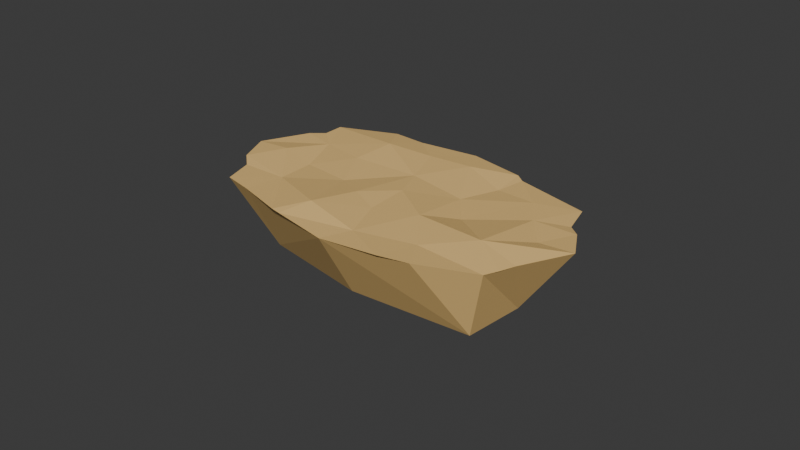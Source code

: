 # Source: island_smaller.blend  (saved by Blender 4.5.90; exported with 4.5.12 LTS)
import bpy
from mathutils import Matrix  # noqa: F401  (used for matrix-valued properties, if any)

bpy.ops.wm.read_factory_settings(use_empty=True)
scene = bpy.context.scene
scene.name = 'Scene'

# ---- collections
col_collection = bpy.data.collections.new('Collection'); scene.collection.children.link(col_collection)

# ---- materials (node trees are filled in below, after node groups)
mat_sandstone = bpy.data.materials.new('Sandstone')
mat_sandstone.alpha_threshold = 0.0
mat_sandstone.roughness = 0.5
mat_sandstone.line_color = (0.0, 0.0, 0.0, 1.0)

# ---- material node trees
mat_sandstone.use_nodes = True; mat_sandstone.node_tree.nodes.clear()
_N = mat_sandstone.node_tree.nodes; _L = mat_sandstone.node_tree.links
n0 = _N.new('ShaderNodeOutputMaterial'); n0.name = 'Material Output'; n0.location = (200, 100)
n1 = _N.new('ShaderNodeBsdfPrincipled'); n1.name = 'Principled BSDF'; n1.location = (-200, 100)
n1.inputs[0].default_value = (0.8004, 0.5284, 0.1976, 1.0)
n1.inputs[2].default_value = 0.627
n1.inputs[3].default_value = 1.45
_L.new(n1.outputs[0], n0.inputs[0])
n0.is_active_output = True

# ---- world
world_world = bpy.data.worlds.new('World'); scene.world = world_world
world_world.use_nodes = True; world_world.node_tree.nodes.clear()
_N = world_world.node_tree.nodes; _L = world_world.node_tree.links
n0 = _N.new('ShaderNodeOutputWorld'); n0.name = 'World Output'; n0.location = (200, 100)
n1 = _N.new('ShaderNodeBackground'); n1.name = 'Background'; n1.location = (-200, 100)
n1.inputs[0].default_value = (0.05088, 0.05088, 0.05088, 1.0)
_L.new(n1.outputs[0], n0.inputs[0])
n0.is_active_output = True
world_world.color = (0.05088, 0.05088, 0.05088)
world_world.sun_shadow_jitter_overblur = 0.0

# ---- meshes
me_cube_003 = bpy.data.meshes.new('Cube.003')
me_cube_003.from_pydata([(-0.3941, -0.3941, -0.5107), (-0.2405, 0.2405, -0.5487), (0.2008, -0.2008, -0.4901), (0.3755, 0.3755, -0.486), (0.1882, 0.458, -0.4966), (0.2026, 0.6267, 0.4916), (-0.1878, -0.4637, -0.5019), (-0.2017, -0.64, 0.5004), (-0.4682, -0.1874, -0.5063), (-0.6595, -0.2005, 0.5132), (0.5105, 0.1842, -0.5461), (0.6224, 0.2028, 0.4888), (0.0, 0.0, 0.5444), (0.0, 0.0, -0.5576), (-0.5492, 0.03152, 0.5328), (-0.4639, 0.1238, 0.509), (-0.3236, 0.3236, 0.4914), (0.3115, 0.5617, 0.4795), (0.3845, 0.5645, 0.5081), (0.5252, 0.5252, 0.5252), (0.5441, -0.02843, 0.5277), (0.4762, -0.1313, 0.5212), (0.3166, -0.3166, 0.4842), (-0.3188, -0.5786, 0.4952), (-0.392, -0.5819, 0.5243), (-0.5275, -0.5275, 0.5275), (-0.1184, 0.4549, 0.5), (-0.07524, 0.4628, 0.4875), (0.1178, -0.4539, 0.499), (0.08374, -0.4769, 0.5015), (-0.09803, -0.573, 0.4951), (-0.6022, -0.3291, 0.5172), (-0.6093, -0.2604, 0.4979), (0.5768, 0.3181, 0.4936), (0.6046, 0.2584, 0.4935), (0.1236, 0.4653, 0.5043), (0.04076, 0.2116, 0.4556), (0.2116, 0.04076, 0.5553), (-0.4938, -0.253, 0.4951), (-0.3228, -0.1478, 0.5287), (-0.02731, 0.3638, 0.4468), (-0.1441, 0.05995, 0.515), (-0.1969, 0.2811, 0.5323), (-0.3086, 0.1404, 0.537), (-0.409, -0.01157, 0.594), (0.4217, 0.4217, 0.4922), (0.4419, 0.2231, 0.5953), (0.2614, 0.4365, 0.502), (0.2024, 0.1915, 0.4499), (0.409, 0.01157, 0.5081), (0.2811, -0.1969, 0.5033), (0.1207, -0.1207, 0.5199), (0.08385, -0.3362, 0.5928), (-0.0008192, -0.1674, 0.5567), (-0.1428, -0.2085, 0.4894), (-0.1905, -0.4421, 0.489), (-0.3136, -0.3355, 0.4698), (-0.4217, -0.4217, 0.5642)], [], [(15, 16, 1, 8, 9, 14), (21, 22, 2, 10, 11, 20), (55, 30, 29), (28, 29, 30, 7, 6, 2, 22), (9, 38, 44), (41, 12, 36), (44, 39, 41), (27, 35, 5), (40, 36, 35), (16, 42, 26), (34, 46, 11), (33, 46, 34), (5, 35, 47), (52, 28, 50), (49, 20, 11), (50, 22, 21), (37, 49, 46), (53, 52, 51), (55, 29, 52), (55, 23, 7), (57, 25, 24), (39, 54, 41), (56, 55, 54), (56, 57, 55), (38, 56, 39), (17, 18, 19, 3, 4, 5), (23, 24, 25, 0, 6, 7), (2, 6, 13, 10), (6, 0, 8, 13), (55, 7, 30), (26, 27, 5, 4, 1, 16), (13, 8, 1, 4), (37, 48, 36, 12), (10, 13, 4, 3), (33, 34, 11, 10, 3, 19), (36, 40, 42, 41), (31, 32, 9, 8, 0, 25), (44, 38, 39), (27, 40, 35), (40, 27, 26, 42), (43, 42, 16, 15), (42, 43, 41), (43, 44, 41), (44, 43, 15, 14), (46, 33, 19, 45), (14, 9, 44), (48, 37, 46), (47, 45, 18, 17), (19, 18, 45), (46, 45, 47, 48), (48, 47, 35, 36), (17, 5, 47), (21, 20, 49, 50), (50, 28, 22), (52, 29, 28), (46, 49, 11), (50, 49, 37, 51), (51, 37, 12, 53), (51, 52, 50), (52, 53, 54, 55), (24, 23, 55, 57), (53, 12, 41, 54), (25, 57, 38, 31), (39, 56, 54), (56, 38, 57), (38, 9, 32), (38, 32, 31)])
_uv = me_cube_003.uv_layers.new(name='UVMap')
_uv.uv.foreach_set('vector', [0.625, 0.2, 0.625, 0.25, 0.375, 0.25, 0.375, 0.125, 0.625, 0.125, 0.625, 0.175, 0.625, 0.7, 0.625, 0.75, 0.375, 0.75, 0.375, 0.625, 0.625, 0.625, 0.625, 0.675, 0.7656, 0.7125, 0.725, 0.75, 0.6939, 0.7561, 0.625, 0.8, 0.625, 0.825, 0.625, 0.85, 0.625, 0.875, 0.375, 0.875, 0.375, 0.75, 0.625, 0.75, 0.875, 0.625, 0.85, 0.6562, 0.8438, 0.5938, 0.7875, 0.6, 0.75, 0.625, 0.7562, 0.5812, 0.8438, 0.5938, 0.8125, 0.6375, 0.7875, 0.6, 0.8167, 0.5, 0.7563, 0.5312, 0.75, 0.5, 0.7875, 0.5375, 0.7562, 0.5812, 0.7563, 0.5312, 0.875, 0.5, 0.825, 0.5375, 0.825, 0.5, 0.625, 0.6, 0.6625, 0.6, 0.625, 0.625, 0.625, 0.575, 0.6625, 0.6, 0.625, 0.6, 0.75, 0.5, 0.7563, 0.5312, 0.7125, 0.5375, 0.7, 0.7125, 0.675, 0.75, 0.6625, 0.7, 0.6562, 0.6562, 0.625, 0.675, 0.625, 0.625, 0.6625, 0.7, 0.625, 0.75, 0.625, 0.7, 0.7062, 0.6313, 0.6562, 0.6562, 0.6625, 0.6, 0.7375, 0.6625, 0.7, 0.7125, 0.7125, 0.6625, 0.7656, 0.7125, 0.6939, 0.7561, 0.7, 0.7125, 0.7656, 0.7125, 0.8, 0.75, 0.75, 0.75, 0.8375, 0.7125, 0.875, 0.75, 0.825, 0.75, 0.8125, 0.6375, 0.7687, 0.6625, 0.7875, 0.6, 0.8062, 0.6875, 0.7656, 0.7125, 0.7687, 0.6625, 0.8062, 0.6875, 0.8375, 0.7125, 0.7656, 0.7125, 0.85, 0.6562, 0.8062, 0.6875, 0.8125, 0.6375, 0.625, 0.425, 0.625, 0.45, 0.625, 0.5, 0.375, 0.5, 0.375, 0.375, 0.625, 0.375, 0.625, 0.925, 0.625, 0.95, 0.625, 1.0, 0.375, 1.0, 0.375, 0.875, 0.625, 0.875, 0.375, 0.75, 0.25, 0.75, 0.25, 0.625, 0.375, 0.625, 0.25, 0.75, 0.125, 0.75, 0.125, 0.625, 0.25, 0.625, 0.7656, 0.7125, 0.75, 0.75, 0.725, 0.75, 0.625, 0.3, 0.625, 0.3083, 0.625, 0.375, 0.375, 0.375, 0.375, 0.25, 0.625, 0.25, 0.25, 0.625, 0.125, 0.625, 0.125, 0.5, 0.25, 0.5, 0.7062, 0.6313, 0.7156, 0.5938, 0.7562, 0.5812, 0.75, 0.625, 0.375, 0.625, 0.25, 0.625, 0.25, 0.5, 0.375, 0.5, 0.625, 0.575, 0.625, 0.6, 0.625, 0.625, 0.375, 0.625, 0.375, 0.5, 0.625, 0.5, 0.7562, 0.5812, 0.7875, 0.5375, 0.825, 0.5375, 0.7875, 0.6, 0.625, 0.075, 0.625, 0.1, 0.625, 0.125, 0.375, 0.125, 0.375, 0.0, 0.625, -9.587e-09, 0.8438, 0.5938, 0.85, 0.6562, 0.8125, 0.6375, 0.8167, 0.5, 0.7875, 0.5375, 0.7563, 0.5312, 0.7875, 0.5375, 0.8167, 0.5, 0.825, 0.5, 0.825, 0.5375, 0.8375, 0.5625, 0.825, 0.5375, 0.875, 0.5, 0.875, 0.55, 0.825, 0.5375, 0.8375, 0.5625, 0.7875, 0.6, 0.8375, 0.5625, 0.8438, 0.5938, 0.7875, 0.6, 0.8438, 0.5938, 0.8375, 0.5625, 0.875, 0.55, 0.875, 0.575, 0.6625, 0.6, 0.625, 0.575, 0.625, 0.5, 0.6625, 0.5375, 0.875, 0.575, 0.875, 0.625, 0.8438, 0.5938, 0.7156, 0.5938, 0.7062, 0.6313, 0.6625, 0.6, 0.7125, 0.5375, 0.6625, 0.5375, 0.675, 0.5, 0.7, 0.5, 0.625, 0.5, 0.675, 0.5, 0.6625, 0.5375, 0.6625, 0.6, 0.6625, 0.5375, 0.7125, 0.5375, 0.7156, 0.5938, 0.7156, 0.5938, 0.7125, 0.5375, 0.7563, 0.5312, 0.7562, 0.5812, 0.7, 0.5, 0.75, 0.5, 0.7125, 0.5375, 0.625, 0.7, 0.625, 0.675, 0.6562, 0.6562, 0.6625, 0.7, 0.6625, 0.7, 0.675, 0.75, 0.625, 0.75, 0.7, 0.7125, 0.6939, 0.7561, 0.675, 0.75, 0.6625, 0.6, 0.6562, 0.6562, 0.625, 0.625, 0.6625, 0.7, 0.6562, 0.6562, 0.7062, 0.6313, 0.7125, 0.6625, 0.7125, 0.6625, 0.7062, 0.6313, 0.75, 0.625, 0.7375, 0.6625, 0.7125, 0.6625, 0.7, 0.7125, 0.6625, 0.7, 0.7, 0.7125, 0.7375, 0.6625, 0.7687, 0.6625, 0.7656, 0.7125, 0.825, 0.75, 0.8, 0.75, 0.7656, 0.7125, 0.8375, 0.7125, 0.7375, 0.6625, 0.75, 0.625, 0.7875, 0.6, 0.7687, 0.6625, 0.875, 0.75, 0.8375, 0.7125, 0.85, 0.6562, 0.875, 0.675, 0.8125, 0.6375, 0.8062, 0.6875, 0.7687, 0.6625, 0.8062, 0.6875, 0.85, 0.6562, 0.8375, 0.7125, 0.85, 0.6562, 0.875, 0.625, 0.875, 0.65, 0.85, 0.6562, 0.875, 0.65, 0.875, 0.675])
me_cube_003.materials.append(mat_sandstone)
me_cube_003.update()

# ---- objects
ob_cube_003 = bpy.data.objects.new('Cube.003', me_cube_003)

# ---- transforms, parenting, visibility, modifiers, constraints
ob_cube_003.location = (0.0, 0.0, 0.0)
ob_cube_003.rotation_euler = (0.0, -0.0, -0.7854)
ob_cube_003.scale = (3.441, 3.441, 1.0)

# ---- collection membership
col_collection.objects.link(ob_cube_003)

# ---- scene / render settings (as saved in the file)
scene.frame_start = 1; scene.frame_end = 250; scene.frame_set(1)
scene.render.engine = 'BLENDER_EEVEE_NEXT'
bpy.context.view_layer.update()

# ---- added for rendering (the .blend has no active camera and no usable light): camera, sun
cam_auto = bpy.data.cameras.new('AutoCamera')
cam_auto.lens = 50.0
cam_auto.sensor_width = 36.0
cam_auto.clip_end = 1000.0
ob_auto_camera = bpy.data.objects.new('AutoCamera', cam_auto)
scene.collection.objects.link(ob_auto_camera)
ob_auto_camera.location = (8.12213, -9.79135, 6.56565)
ob_auto_camera.rotation_euler = (1.09748, -7.21219e-08, 0.694738)
scene.camera = ob_auto_camera
light_auto_sun = bpy.data.lights.new('AutoSun', 'SUN')
light_auto_sun.energy = 3.0
light_auto_sun.angle = 0.0523599
ob_auto_sun = bpy.data.objects.new('AutoSun', light_auto_sun)
scene.collection.objects.link(ob_auto_sun)
ob_auto_sun.rotation_euler = (0.872665, 0.174533, 0.523599)
bpy.context.view_layer.update()
